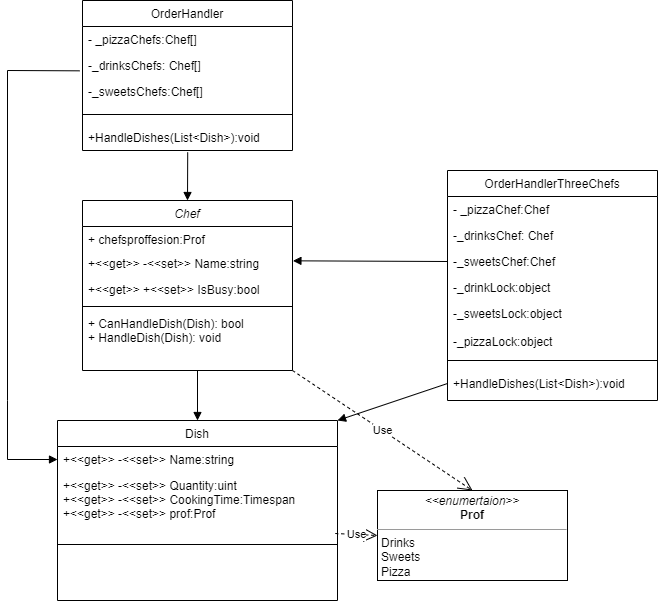

The diagram above was exported from draw.io. Its source (the exported page's mxGraphModel, read from the mxfile embedded in the PNG):
<mxGraphModel dx="1323" dy="1886" grid="1" gridSize="10" guides="1" tooltips="1" connect="1" arrows="1" fold="1" page="1" pageScale="1" pageWidth="827" pageHeight="1169" math="0" shadow="0">
  <root>
    <mxCell id="WIyWlLk6GJQsqaUBKTNV-0" />
    <mxCell id="WIyWlLk6GJQsqaUBKTNV-1" parent="WIyWlLk6GJQsqaUBKTNV-0" />
    <mxCell id="zkfFHV4jXpPFQw0GAbJ--0" value="Chef&#10;" style="swimlane;fontStyle=2;align=center;verticalAlign=top;childLayout=stackLayout;horizontal=1;startSize=26;horizontalStack=0;resizeParent=1;resizeLast=0;collapsible=1;marginBottom=0;rounded=0;shadow=0;strokeWidth=1;" parent="WIyWlLk6GJQsqaUBKTNV-1" vertex="1">
      <mxGeometry x="115" y="150" width="210" height="170" as="geometry">
        <mxRectangle x="230" y="140" width="160" height="26" as="alternateBounds" />
      </mxGeometry>
    </mxCell>
    <mxCell id="zkfFHV4jXpPFQw0GAbJ--2" value="+ chefsproffesion:Prof" style="text;align=left;verticalAlign=top;spacingLeft=4;spacingRight=4;overflow=hidden;rotatable=0;points=[[0,0.5],[1,0.5]];portConstraint=eastwest;rounded=0;shadow=0;html=0;" parent="zkfFHV4jXpPFQw0GAbJ--0" vertex="1">
      <mxGeometry y="26" width="210" height="24" as="geometry" />
    </mxCell>
    <mxCell id="zkfFHV4jXpPFQw0GAbJ--1" value="+&lt;&lt;get&gt;&gt; -&lt;&lt;set&gt;&gt; Name:string" style="text;align=left;verticalAlign=top;spacingLeft=4;spacingRight=4;overflow=hidden;rotatable=0;points=[[0,0.5],[1,0.5]];portConstraint=eastwest;" parent="zkfFHV4jXpPFQw0GAbJ--0" vertex="1">
      <mxGeometry y="50" width="210" height="26" as="geometry" />
    </mxCell>
    <mxCell id="zkfFHV4jXpPFQw0GAbJ--3" value="+&lt;&lt;get&gt;&gt; +&lt;&lt;set&gt;&gt; IsBusy:bool&#10;" style="text;align=left;verticalAlign=top;spacingLeft=4;spacingRight=4;overflow=hidden;rotatable=0;points=[[0,0.5],[1,0.5]];portConstraint=eastwest;rounded=0;shadow=0;html=0;" parent="zkfFHV4jXpPFQw0GAbJ--0" vertex="1">
      <mxGeometry y="76" width="210" height="26" as="geometry" />
    </mxCell>
    <mxCell id="zkfFHV4jXpPFQw0GAbJ--4" value="" style="line;html=1;strokeWidth=1;align=left;verticalAlign=middle;spacingTop=-1;spacingLeft=3;spacingRight=3;rotatable=0;labelPosition=right;points=[];portConstraint=eastwest;" parent="zkfFHV4jXpPFQw0GAbJ--0" vertex="1">
      <mxGeometry y="102" width="210" height="8" as="geometry" />
    </mxCell>
    <mxCell id="zkfFHV4jXpPFQw0GAbJ--5" value="+ CanHandleDish(Dish): bool&#10;+ HandleDish(Dish): void&#10;" style="text;align=left;verticalAlign=top;spacingLeft=4;spacingRight=4;overflow=hidden;rotatable=0;points=[[0,0.5],[1,0.5]];portConstraint=eastwest;" parent="zkfFHV4jXpPFQw0GAbJ--0" vertex="1">
      <mxGeometry y="110" width="210" height="50" as="geometry" />
    </mxCell>
    <mxCell id="zkfFHV4jXpPFQw0GAbJ--6" value="Dish&#10;" style="swimlane;fontStyle=0;align=center;verticalAlign=top;childLayout=stackLayout;horizontal=1;startSize=26;horizontalStack=0;resizeParent=1;resizeLast=0;collapsible=1;marginBottom=0;rounded=0;shadow=0;strokeWidth=1;" parent="WIyWlLk6GJQsqaUBKTNV-1" vertex="1">
      <mxGeometry x="90" y="370" width="280" height="180" as="geometry">
        <mxRectangle x="130" y="380" width="160" height="26" as="alternateBounds" />
      </mxGeometry>
    </mxCell>
    <mxCell id="zkfFHV4jXpPFQw0GAbJ--7" value="+&lt;&lt;get&gt;&gt; -&lt;&lt;set&gt;&gt; Name:string" style="text;align=left;verticalAlign=top;spacingLeft=4;spacingRight=4;overflow=hidden;rotatable=0;points=[[0,0.5],[1,0.5]];portConstraint=eastwest;" parent="zkfFHV4jXpPFQw0GAbJ--6" vertex="1">
      <mxGeometry y="26" width="280" height="26" as="geometry" />
    </mxCell>
    <mxCell id="zkfFHV4jXpPFQw0GAbJ--8" value="+&lt;&lt;get&gt;&gt; -&lt;&lt;set&gt;&gt; Quantity:uint&#10;+&lt;&lt;get&gt;&gt; -&lt;&lt;set&gt;&gt; CookingTime:Timespan&#10;+&lt;&lt;get&gt;&gt; -&lt;&lt;set&gt;&gt; prof:Prof" style="text;align=left;verticalAlign=top;spacingLeft=4;spacingRight=4;overflow=hidden;rotatable=0;points=[[0,0.5],[1,0.5]];portConstraint=eastwest;rounded=0;shadow=0;html=0;" parent="zkfFHV4jXpPFQw0GAbJ--6" vertex="1">
      <mxGeometry y="52" width="280" height="68" as="geometry" />
    </mxCell>
    <mxCell id="zkfFHV4jXpPFQw0GAbJ--9" value="" style="line;html=1;strokeWidth=1;align=left;verticalAlign=middle;spacingTop=-1;spacingLeft=3;spacingRight=3;rotatable=0;labelPosition=right;points=[];portConstraint=eastwest;" parent="zkfFHV4jXpPFQw0GAbJ--6" vertex="1">
      <mxGeometry y="120" width="280" height="8" as="geometry" />
    </mxCell>
    <mxCell id="zkfFHV4jXpPFQw0GAbJ--17" value="OrderHandlerThreeChefs&#10;" style="swimlane;fontStyle=0;align=center;verticalAlign=top;childLayout=stackLayout;horizontal=1;startSize=26;horizontalStack=0;resizeParent=1;resizeLast=0;collapsible=1;marginBottom=0;rounded=0;shadow=0;strokeWidth=1;" parent="WIyWlLk6GJQsqaUBKTNV-1" vertex="1">
      <mxGeometry x="480" y="120" width="210" height="230" as="geometry">
        <mxRectangle x="550" y="140" width="160" height="26" as="alternateBounds" />
      </mxGeometry>
    </mxCell>
    <mxCell id="zkfFHV4jXpPFQw0GAbJ--18" value="- _pizzaChef:Chef" style="text;align=left;verticalAlign=top;spacingLeft=4;spacingRight=4;overflow=hidden;rotatable=0;points=[[0,0.5],[1,0.5]];portConstraint=eastwest;" parent="zkfFHV4jXpPFQw0GAbJ--17" vertex="1">
      <mxGeometry y="26" width="210" height="26" as="geometry" />
    </mxCell>
    <mxCell id="zkfFHV4jXpPFQw0GAbJ--19" value="-_drinksChef: Chef" style="text;align=left;verticalAlign=top;spacingLeft=4;spacingRight=4;overflow=hidden;rotatable=0;points=[[0,0.5],[1,0.5]];portConstraint=eastwest;rounded=0;shadow=0;html=0;" parent="zkfFHV4jXpPFQw0GAbJ--17" vertex="1">
      <mxGeometry y="52" width="210" height="26" as="geometry" />
    </mxCell>
    <mxCell id="zkfFHV4jXpPFQw0GAbJ--20" value="-_sweetsChef:Chef" style="text;align=left;verticalAlign=top;spacingLeft=4;spacingRight=4;overflow=hidden;rotatable=0;points=[[0,0.5],[1,0.5]];portConstraint=eastwest;rounded=0;shadow=0;html=0;" parent="zkfFHV4jXpPFQw0GAbJ--17" vertex="1">
      <mxGeometry y="78" width="210" height="26" as="geometry" />
    </mxCell>
    <mxCell id="zkfFHV4jXpPFQw0GAbJ--21" value="-_drinkLock:object" style="text;align=left;verticalAlign=top;spacingLeft=4;spacingRight=4;overflow=hidden;rotatable=0;points=[[0,0.5],[1,0.5]];portConstraint=eastwest;rounded=0;shadow=0;html=0;" parent="zkfFHV4jXpPFQw0GAbJ--17" vertex="1">
      <mxGeometry y="104" width="210" height="26" as="geometry" />
    </mxCell>
    <mxCell id="zkfFHV4jXpPFQw0GAbJ--22" value="-_sweetsLock:object&#10;&#10;-_pizzaLock:object&#10;" style="text;align=left;verticalAlign=top;spacingLeft=4;spacingRight=4;overflow=hidden;rotatable=0;points=[[0,0.5],[1,0.5]];portConstraint=eastwest;rounded=0;shadow=0;html=0;" parent="zkfFHV4jXpPFQw0GAbJ--17" vertex="1">
      <mxGeometry y="130" width="210" height="50" as="geometry" />
    </mxCell>
    <mxCell id="zkfFHV4jXpPFQw0GAbJ--23" value="" style="line;html=1;strokeWidth=1;align=left;verticalAlign=middle;spacingTop=-1;spacingLeft=3;spacingRight=3;rotatable=0;labelPosition=right;points=[];portConstraint=eastwest;" parent="zkfFHV4jXpPFQw0GAbJ--17" vertex="1">
      <mxGeometry y="180" width="210" height="20" as="geometry" />
    </mxCell>
    <mxCell id="zkfFHV4jXpPFQw0GAbJ--24" value="+HandleDishes(List&lt;Dish&gt;):void" style="text;align=left;verticalAlign=top;spacingLeft=4;spacingRight=4;overflow=hidden;rotatable=0;points=[[0,0.5],[1,0.5]];portConstraint=eastwest;" parent="zkfFHV4jXpPFQw0GAbJ--17" vertex="1">
      <mxGeometry y="200" width="210" height="26" as="geometry" />
    </mxCell>
    <mxCell id="Nr-Lb42i3QSU1UUKk3eU-1" value="&lt;p style=&quot;margin:0px;margin-top:4px;text-align:center;&quot;&gt;&lt;i&gt;&amp;lt;&amp;lt;enumertaion&amp;gt;&amp;gt;&lt;/i&gt;&lt;br&gt;&lt;b&gt;Prof&lt;/b&gt;&lt;/p&gt;&lt;hr size=&quot;1&quot;&gt;&lt;p style=&quot;margin:0px;margin-left:4px;&quot;&gt;Drinks&lt;/p&gt;&lt;p style=&quot;margin:0px;margin-left:4px;&quot;&gt;Sweets&lt;/p&gt;&lt;p style=&quot;margin:0px;margin-left:4px;&quot;&gt;Pizza&lt;/p&gt;&lt;hr size=&quot;1&quot;&gt;&lt;p style=&quot;margin:0px;margin-left:4px;&quot;&gt;&lt;br&gt;&lt;/p&gt;" style="verticalAlign=top;align=left;overflow=fill;fontSize=12;fontFamily=Helvetica;html=1;whiteSpace=wrap;" vertex="1" parent="WIyWlLk6GJQsqaUBKTNV-1">
      <mxGeometry x="410" y="440" width="190" height="90" as="geometry" />
    </mxCell>
    <mxCell id="Nr-Lb42i3QSU1UUKk3eU-2" value="Use" style="endArrow=open;endSize=12;dashed=1;html=1;rounded=0;exitX=0.992;exitY=0.897;exitDx=0;exitDy=0;exitPerimeter=0;entryX=0;entryY=0.5;entryDx=0;entryDy=0;" edge="1" parent="WIyWlLk6GJQsqaUBKTNV-1" source="zkfFHV4jXpPFQw0GAbJ--8" target="Nr-Lb42i3QSU1UUKk3eU-1">
      <mxGeometry width="160" relative="1" as="geometry">
        <mxPoint x="330" y="330" as="sourcePoint" />
        <mxPoint x="490" y="330" as="targetPoint" />
      </mxGeometry>
    </mxCell>
    <mxCell id="Nr-Lb42i3QSU1UUKk3eU-3" value="" style="endArrow=block;startArrow=none;endFill=1;startFill=0;html=1;rounded=0;entryX=0.5;entryY=0;entryDx=0;entryDy=0;" edge="1" parent="WIyWlLk6GJQsqaUBKTNV-1" target="zkfFHV4jXpPFQw0GAbJ--6">
      <mxGeometry width="160" relative="1" as="geometry">
        <mxPoint x="230" y="320" as="sourcePoint" />
        <mxPoint x="260" y="350" as="targetPoint" />
        <Array as="points" />
      </mxGeometry>
    </mxCell>
    <mxCell id="Nr-Lb42i3QSU1UUKk3eU-4" value="" style="endArrow=block;startArrow=none;endFill=1;startFill=0;html=1;rounded=0;entryX=1.002;entryY=0.397;entryDx=0;entryDy=0;exitX=0;exitY=0.5;exitDx=0;exitDy=0;entryPerimeter=0;" edge="1" parent="WIyWlLk6GJQsqaUBKTNV-1" source="zkfFHV4jXpPFQw0GAbJ--20" target="zkfFHV4jXpPFQw0GAbJ--1">
      <mxGeometry width="160" relative="1" as="geometry">
        <mxPoint x="460" y="211" as="sourcePoint" />
        <mxPoint x="220" y="390" as="targetPoint" />
        <Array as="points" />
      </mxGeometry>
    </mxCell>
    <mxCell id="Nr-Lb42i3QSU1UUKk3eU-5" value="Use" style="endArrow=open;endSize=12;dashed=1;html=1;rounded=0;entryX=0.5;entryY=0;entryDx=0;entryDy=0;exitX=1;exitY=1;exitDx=0;exitDy=0;" edge="1" parent="WIyWlLk6GJQsqaUBKTNV-1" source="zkfFHV4jXpPFQw0GAbJ--0" target="Nr-Lb42i3QSU1UUKk3eU-1">
      <mxGeometry width="160" relative="1" as="geometry">
        <mxPoint x="190" y="360" as="sourcePoint" />
        <mxPoint x="350" y="360" as="targetPoint" />
      </mxGeometry>
    </mxCell>
    <mxCell id="Nr-Lb42i3QSU1UUKk3eU-7" value="" style="endArrow=block;startArrow=none;endFill=1;startFill=0;html=1;rounded=0;entryX=1;entryY=0;entryDx=0;entryDy=0;exitX=0;exitY=0.5;exitDx=0;exitDy=0;" edge="1" parent="WIyWlLk6GJQsqaUBKTNV-1" source="zkfFHV4jXpPFQw0GAbJ--24" target="zkfFHV4jXpPFQw0GAbJ--6">
      <mxGeometry width="160" relative="1" as="geometry">
        <mxPoint x="230" y="306" as="sourcePoint" />
        <mxPoint x="230" y="400" as="targetPoint" />
        <Array as="points" />
      </mxGeometry>
    </mxCell>
    <mxCell id="Nr-Lb42i3QSU1UUKk3eU-8" value="OrderHandler&#10;" style="swimlane;fontStyle=0;align=center;verticalAlign=top;childLayout=stackLayout;horizontal=1;startSize=26;horizontalStack=0;resizeParent=1;resizeLast=0;collapsible=1;marginBottom=0;rounded=0;shadow=0;strokeWidth=1;" vertex="1" parent="WIyWlLk6GJQsqaUBKTNV-1">
      <mxGeometry x="115" y="-50" width="210" height="150" as="geometry">
        <mxRectangle x="550" y="140" width="160" height="26" as="alternateBounds" />
      </mxGeometry>
    </mxCell>
    <mxCell id="Nr-Lb42i3QSU1UUKk3eU-9" value="- _pizzaChefs:Chef[]" style="text;align=left;verticalAlign=top;spacingLeft=4;spacingRight=4;overflow=hidden;rotatable=0;points=[[0,0.5],[1,0.5]];portConstraint=eastwest;" vertex="1" parent="Nr-Lb42i3QSU1UUKk3eU-8">
      <mxGeometry y="26" width="210" height="26" as="geometry" />
    </mxCell>
    <mxCell id="Nr-Lb42i3QSU1UUKk3eU-10" value="-_drinksChefs: Chef[]" style="text;align=left;verticalAlign=top;spacingLeft=4;spacingRight=4;overflow=hidden;rotatable=0;points=[[0,0.5],[1,0.5]];portConstraint=eastwest;rounded=0;shadow=0;html=0;" vertex="1" parent="Nr-Lb42i3QSU1UUKk3eU-8">
      <mxGeometry y="52" width="210" height="26" as="geometry" />
    </mxCell>
    <mxCell id="Nr-Lb42i3QSU1UUKk3eU-11" value="-_sweetsChefs:Chef[]" style="text;align=left;verticalAlign=top;spacingLeft=4;spacingRight=4;overflow=hidden;rotatable=0;points=[[0,0.5],[1,0.5]];portConstraint=eastwest;rounded=0;shadow=0;html=0;" vertex="1" parent="Nr-Lb42i3QSU1UUKk3eU-8">
      <mxGeometry y="78" width="210" height="26" as="geometry" />
    </mxCell>
    <mxCell id="Nr-Lb42i3QSU1UUKk3eU-14" value="" style="line;html=1;strokeWidth=1;align=left;verticalAlign=middle;spacingTop=-1;spacingLeft=3;spacingRight=3;rotatable=0;labelPosition=right;points=[];portConstraint=eastwest;" vertex="1" parent="Nr-Lb42i3QSU1UUKk3eU-8">
      <mxGeometry y="104" width="210" height="20" as="geometry" />
    </mxCell>
    <mxCell id="Nr-Lb42i3QSU1UUKk3eU-15" value="+HandleDishes(List&lt;Dish&gt;):void" style="text;align=left;verticalAlign=top;spacingLeft=4;spacingRight=4;overflow=hidden;rotatable=0;points=[[0,0.5],[1,0.5]];portConstraint=eastwest;" vertex="1" parent="Nr-Lb42i3QSU1UUKk3eU-8">
      <mxGeometry y="124" width="210" height="26" as="geometry" />
    </mxCell>
    <mxCell id="Nr-Lb42i3QSU1UUKk3eU-16" value="" style="endArrow=block;startArrow=none;endFill=1;startFill=0;html=1;rounded=0;entryX=0.5;entryY=0;entryDx=0;entryDy=0;exitX=0.501;exitY=1.07;exitDx=0;exitDy=0;exitPerimeter=0;" edge="1" parent="WIyWlLk6GJQsqaUBKTNV-1" source="Nr-Lb42i3QSU1UUKk3eU-15" target="zkfFHV4jXpPFQw0GAbJ--0">
      <mxGeometry width="160" relative="1" as="geometry">
        <mxPoint x="445" y="121" as="sourcePoint" />
        <mxPoint x="290" y="120" as="targetPoint" />
        <Array as="points" />
      </mxGeometry>
    </mxCell>
    <mxCell id="Nr-Lb42i3QSU1UUKk3eU-17" value="" style="endArrow=block;startArrow=none;endFill=1;startFill=0;html=1;rounded=0;exitX=-0.014;exitY=-0.295;exitDx=0;exitDy=0;exitPerimeter=0;entryX=0;entryY=0.5;entryDx=0;entryDy=0;" edge="1" parent="WIyWlLk6GJQsqaUBKTNV-1" source="Nr-Lb42i3QSU1UUKk3eU-11" target="zkfFHV4jXpPFQw0GAbJ--7">
      <mxGeometry width="160" relative="1" as="geometry">
        <mxPoint x="240" y="330" as="sourcePoint" />
        <mxPoint x="40" y="390" as="targetPoint" />
        <Array as="points">
          <mxPoint x="40" y="20" />
          <mxPoint x="40" y="350" />
          <mxPoint x="40" y="409" />
        </Array>
      </mxGeometry>
    </mxCell>
  </root>
</mxGraphModel>